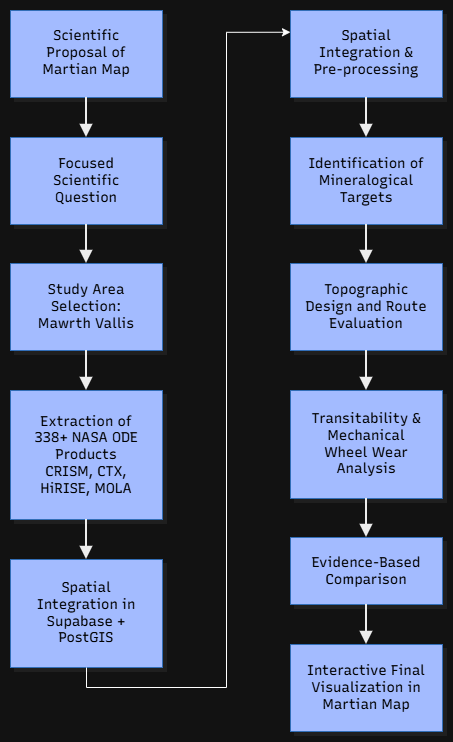

The diagram above was exported from draw.io. Its source (the exported page's mxGraphModel, read from the mxfile embedded in the PNG):
<mxGraphModel dx="1675" dy="918" grid="1" gridSize="10" guides="1" tooltips="1" connect="1" arrows="1" fold="1" page="1" pageScale="1" pageWidth="827" pageHeight="1169" math="0" shadow="0">
  <root>
    <mxCell id="0" />
    <mxCell id="1" parent="0" />
    <UserObject label="" mermaidData="{&#10;  &quot;data&quot;: &quot;graph TD\n    classDef step fill:#1e3a8a,stroke:#60a5fa,stroke-width:1px,color:#fff;\n\n    A[Scientific Proposal of Martian Map]:::step --&gt; B[Focused Scientific Question]:::step\n    B --&gt; C[Study Area Selection: Mawrth Vallis]:::step\n    C --&gt; D[Extraction of 338+ NASA ODE Products &lt;br&gt; CRISM, CTX, HiRISE, MOLA]:::step\n    D --&gt; E[Spatial Integration in Supabase + PostGIS]:::step&quot;,&#10;  &quot;config&quot;: null,&#10;  &quot;version&quot;: &quot;12&quot;&#10;}" id="TsZqQNAhlLHO8ndvMBse-74">
      <mxCell connectable="0" parent="1" style="group;transparentBounds=1;editIcon=1;lockedGroup=0;groupPadding=10;" vertex="1">
        <mxGeometry as="geometry" />
      </mxCell>
    </UserObject>
    <UserObject label="Scientific Proposal of Martian Map" mermaidId="n:A" mermaidBaseStyle="html=1;whiteSpace=wrap;strokeWidth=1;fillColor=#1e3a8a;strokeColor=#60a5fa;fontColor=#fff;fontFamily=Recursive;fontSize=14;shadow=1;shadowColor=#000000;shadowOffsetX=4;shadowOffsetY=4;shadowBlur=0;shadowOpacity=6;" mermaidBaseValue="Scientific Proposal of Martian Map" id="TsZqQNAhlLHO8ndvMBse-75">
      <mxCell parent="TsZqQNAhlLHO8ndvMBse-74" style="html=1;whiteSpace=wrap;strokeWidth=1;fillColor=#1e3a8a;strokeColor=#60a5fa;fontColor=#fff;fontFamily=Recursive;fontSize=14;shadow=1;shadowColor=#000000;shadowOffsetX=4;shadowOffsetY=4;shadowBlur=0;shadowOpacity=6;labelWidth=120;fontSource=https%3A%2F%2Ffonts.googleapis.com%2Fcss%3Ffamily%3DRecursive;" vertex="1">
        <mxGeometry height="87" width="152" x="30" y="30" as="geometry" />
      </mxCell>
    </UserObject>
    <UserObject label="Focused Scientific Question" mermaidId="n:B" mermaidBaseStyle="html=1;whiteSpace=wrap;strokeWidth=1;fillColor=#1e3a8a;strokeColor=#60a5fa;fontColor=#fff;fontFamily=Recursive;fontSize=14;shadow=1;shadowColor=#000000;shadowOffsetX=4;shadowOffsetY=4;shadowBlur=0;shadowOpacity=6;" mermaidBaseValue="Focused Scientific Question" id="TsZqQNAhlLHO8ndvMBse-76">
      <mxCell parent="TsZqQNAhlLHO8ndvMBse-74" style="html=1;whiteSpace=wrap;strokeWidth=1;fillColor=#1e3a8a;strokeColor=#60a5fa;fontColor=#fff;fontFamily=Recursive;fontSize=14;shadow=1;shadowColor=#000000;shadowOffsetX=4;shadowOffsetY=4;shadowBlur=0;shadowOpacity=6;labelWidth=120;fontSource=https%3A%2F%2Ffonts.googleapis.com%2Fcss%3Ffamily%3DRecursive;" vertex="1">
        <mxGeometry height="87" width="152" x="30" y="157" as="geometry" />
      </mxCell>
    </UserObject>
    <UserObject label="Study Area Selection: Mawrth Vallis" mermaidId="n:C" mermaidBaseStyle="html=1;whiteSpace=wrap;strokeWidth=1;fillColor=#1e3a8a;strokeColor=#60a5fa;fontColor=#fff;fontFamily=Recursive;fontSize=14;shadow=1;shadowColor=#000000;shadowOffsetX=4;shadowOffsetY=4;shadowBlur=0;shadowOpacity=6;" mermaidBaseValue="Study Area Selection: Mawrth Vallis" id="TsZqQNAhlLHO8ndvMBse-77">
      <mxCell parent="TsZqQNAhlLHO8ndvMBse-74" style="html=1;whiteSpace=wrap;strokeWidth=1;fillColor=#1e3a8a;strokeColor=#60a5fa;fontColor=#fff;fontFamily=Recursive;fontSize=14;shadow=1;shadowColor=#000000;shadowOffsetX=4;shadowOffsetY=4;shadowBlur=0;shadowOpacity=6;labelWidth=120;fontSource=https%3A%2F%2Ffonts.googleapis.com%2Fcss%3Ffamily%3DRecursive;" vertex="1">
        <mxGeometry height="87" width="152" x="30" y="283" as="geometry" />
      </mxCell>
    </UserObject>
    <UserObject label="Extraction of 338+ NASA ODE Products&#10;CRISM, CTX, HiRISE, MOLA" mermaidId="n:D" mermaidBaseStyle="html=1;whiteSpace=wrap;strokeWidth=1;fillColor=#1e3a8a;strokeColor=#60a5fa;fontColor=#fff;fontFamily=Recursive;fontSize=14;shadow=1;shadowColor=#000000;shadowOffsetX=4;shadowOffsetY=4;shadowBlur=0;shadowOpacity=6;" mermaidBaseValue="Extraction of 338+ NASA ODE Products&#10;CRISM, CTX, HiRISE, MOLA" id="TsZqQNAhlLHO8ndvMBse-78">
      <mxCell parent="TsZqQNAhlLHO8ndvMBse-74" style="html=1;whiteSpace=wrap;strokeWidth=1;fillColor=#1e3a8a;strokeColor=#60a5fa;fontColor=#fff;fontFamily=Recursive;fontSize=14;shadow=1;shadowColor=#000000;shadowOffsetX=4;shadowOffsetY=4;shadowBlur=0;shadowOpacity=6;labelWidth=120;fontSource=https%3A%2F%2Ffonts.googleapis.com%2Fcss%3Ffamily%3DRecursive;" vertex="1">
        <mxGeometry height="129" width="152" x="30" y="410" as="geometry" />
      </mxCell>
    </UserObject>
    <UserObject label="Spatial Integration in Supabase + PostGIS" mermaidId="n:E" mermaidBaseStyle="html=1;whiteSpace=wrap;strokeWidth=1;fillColor=#1e3a8a;strokeColor=#60a5fa;fontColor=#fff;fontFamily=Recursive;fontSize=14;shadow=1;shadowColor=#000000;shadowOffsetX=4;shadowOffsetY=4;shadowBlur=0;shadowOpacity=6;" mermaidBaseValue="Spatial Integration in Supabase + PostGIS" id="TsZqQNAhlLHO8ndvMBse-79">
      <mxCell parent="TsZqQNAhlLHO8ndvMBse-74" style="html=1;whiteSpace=wrap;strokeWidth=1;fillColor=#1e3a8a;strokeColor=#60a5fa;fontColor=#fff;fontFamily=Recursive;fontSize=14;shadow=1;shadowColor=#000000;shadowOffsetX=4;shadowOffsetY=4;shadowBlur=0;shadowOpacity=6;labelWidth=120;fontSource=https%3A%2F%2Ffonts.googleapis.com%2Fcss%3Ffamily%3DRecursive;" vertex="1">
        <mxGeometry height="108" width="152" x="30" y="579" as="geometry" />
      </mxCell>
    </UserObject>
    <UserObject label="" mermaidId="e:A-&gt;B#0" mermaidBaseStyle="edgeStyle=orthogonalEdgeStyle;rounded=1;curved=0;startArrow=none;endArrow=block;endSize=8;jumpStyle=arc;jumpSize=12;strokeColor=#000000;exitX=0.5;exitY=0.99;entryX=0.5;entryY=0;strokeWidth=2;targetPerimeterSpacing=4;" mermaidBaseValue="" id="TsZqQNAhlLHO8ndvMBse-80">
      <mxCell edge="1" parent="TsZqQNAhlLHO8ndvMBse-74" source="TsZqQNAhlLHO8ndvMBse-75" style="edgeStyle=orthogonalEdgeStyle;rounded=1;curved=0;startArrow=none;endArrow=block;endSize=8;jumpStyle=arc;jumpSize=12;strokeColor=#000000;exitX=0.5;exitY=0.99;entryX=0.5;entryY=0;strokeWidth=2;targetPerimeterSpacing=4;" target="TsZqQNAhlLHO8ndvMBse-76">
        <mxGeometry relative="1" as="geometry">
          <Array as="points" />
        </mxGeometry>
      </mxCell>
    </UserObject>
    <UserObject label="" mermaidId="e:B-&gt;C#0" mermaidBaseStyle="edgeStyle=orthogonalEdgeStyle;rounded=1;curved=0;startArrow=none;endArrow=block;endSize=8;jumpStyle=arc;jumpSize=12;strokeColor=#000000;exitX=0.5;exitY=0.99;entryX=0.5;entryY=0;strokeWidth=2;targetPerimeterSpacing=4;" mermaidBaseValue="" id="TsZqQNAhlLHO8ndvMBse-81">
      <mxCell edge="1" parent="TsZqQNAhlLHO8ndvMBse-74" source="TsZqQNAhlLHO8ndvMBse-76" style="edgeStyle=orthogonalEdgeStyle;rounded=1;curved=0;startArrow=none;endArrow=block;endSize=8;jumpStyle=arc;jumpSize=12;strokeColor=#000000;exitX=0.5;exitY=0.99;entryX=0.5;entryY=0;strokeWidth=2;targetPerimeterSpacing=4;" target="TsZqQNAhlLHO8ndvMBse-77">
        <mxGeometry relative="1" as="geometry">
          <Array as="points" />
        </mxGeometry>
      </mxCell>
    </UserObject>
    <UserObject label="" mermaidId="e:C-&gt;D#0" mermaidBaseStyle="edgeStyle=orthogonalEdgeStyle;rounded=1;curved=0;startArrow=none;endArrow=block;endSize=8;jumpStyle=arc;jumpSize=12;strokeColor=#000000;exitX=0.5;exitY=0.99;entryX=0.5;entryY=0;strokeWidth=2;targetPerimeterSpacing=4;" mermaidBaseValue="" id="TsZqQNAhlLHO8ndvMBse-82">
      <mxCell edge="1" parent="TsZqQNAhlLHO8ndvMBse-74" source="TsZqQNAhlLHO8ndvMBse-77" style="edgeStyle=orthogonalEdgeStyle;rounded=1;curved=0;startArrow=none;endArrow=block;endSize=8;jumpStyle=arc;jumpSize=12;strokeColor=#000000;exitX=0.5;exitY=0.99;entryX=0.5;entryY=0;strokeWidth=2;targetPerimeterSpacing=4;" target="TsZqQNAhlLHO8ndvMBse-78">
        <mxGeometry relative="1" as="geometry">
          <Array as="points" />
        </mxGeometry>
      </mxCell>
    </UserObject>
    <UserObject label="" mermaidId="e:D-&gt;E#0" mermaidBaseStyle="edgeStyle=orthogonalEdgeStyle;rounded=1;curved=0;startArrow=none;endArrow=block;endSize=8;jumpStyle=arc;jumpSize=12;strokeColor=#000000;exitX=0.5;exitY=1;entryX=0.5;entryY=0;strokeWidth=2;targetPerimeterSpacing=4;" mermaidBaseValue="" id="TsZqQNAhlLHO8ndvMBse-83">
      <mxCell edge="1" parent="TsZqQNAhlLHO8ndvMBse-74" source="TsZqQNAhlLHO8ndvMBse-78" style="edgeStyle=orthogonalEdgeStyle;rounded=1;curved=0;startArrow=none;endArrow=block;endSize=8;jumpStyle=arc;jumpSize=12;strokeColor=#000000;exitX=0.5;exitY=1;entryX=0.5;entryY=0;strokeWidth=2;targetPerimeterSpacing=4;" target="TsZqQNAhlLHO8ndvMBse-79">
        <mxGeometry relative="1" as="geometry">
          <Array as="points" />
        </mxGeometry>
      </mxCell>
    </UserObject>
    <UserObject label="" mermaidData="{&#10;  &quot;data&quot;: &quot;graph TD\n    classDef step fill:#1e3a8a,stroke:#60a5fa,stroke-width:1px,color:#fff;\n\n    E[Spatial Integration &amp; Pre-processing]:::step --&gt; F[Identification of Mineralogical Targets]:::step\n    F --&gt; G[Topographic Design and Route Evaluation]:::step\n    G --&gt; H[Transitability &amp; Mechanical Wheel Wear Analysis]:::step\n    H --&gt; I[Evidence-Based Comparison]:::step\n    I --&gt; J[Interactive Final Visualization in Martian Map]:::step&quot;,&#10;  &quot;config&quot;: null,&#10;  &quot;version&quot;: &quot;12&quot;&#10;}" id="TsZqQNAhlLHO8ndvMBse-84">
      <mxCell connectable="0" parent="1" style="group;transparentBounds=1;editIcon=1;lockedGroup=0;groupPadding=10;" vertex="1">
        <mxGeometry as="geometry" />
      </mxCell>
    </UserObject>
    <UserObject label="Spatial Integration &amp; Pre-processing" mermaidId="n:E" mermaidBaseStyle="html=1;whiteSpace=wrap;strokeWidth=1;fillColor=#1e3a8a;strokeColor=#60a5fa;fontColor=#fff;fontFamily=Recursive;fontSize=14;shadow=1;shadowColor=#000000;shadowOffsetX=4;shadowOffsetY=4;shadowBlur=0;shadowOpacity=6;" mermaidBaseValue="Spatial Integration &amp; Pre-processing" id="TsZqQNAhlLHO8ndvMBse-85">
      <mxCell parent="TsZqQNAhlLHO8ndvMBse-84" style="html=1;whiteSpace=wrap;strokeWidth=1;fillColor=#1e3a8a;strokeColor=#60a5fa;fontColor=#fff;fontFamily=Recursive;fontSize=14;shadow=1;shadowColor=#000000;shadowOffsetX=4;shadowOffsetY=4;shadowBlur=0;shadowOpacity=6;labelWidth=120;fontSource=https%3A%2F%2Ffonts.googleapis.com%2Fcss%3Ffamily%3DRecursive;" vertex="1">
        <mxGeometry height="87" width="152" x="310" y="30" as="geometry" />
      </mxCell>
    </UserObject>
    <UserObject label="Identification of Mineralogical Targets" mermaidId="n:F" mermaidBaseStyle="html=1;whiteSpace=wrap;strokeWidth=1;fillColor=#1e3a8a;strokeColor=#60a5fa;fontColor=#fff;fontFamily=Recursive;fontSize=14;shadow=1;shadowColor=#000000;shadowOffsetX=4;shadowOffsetY=4;shadowBlur=0;shadowOpacity=6;" mermaidBaseValue="Identification of Mineralogical Targets" id="TsZqQNAhlLHO8ndvMBse-86">
      <mxCell parent="TsZqQNAhlLHO8ndvMBse-84" style="html=1;whiteSpace=wrap;strokeWidth=1;fillColor=#1e3a8a;strokeColor=#60a5fa;fontColor=#fff;fontFamily=Recursive;fontSize=14;shadow=1;shadowColor=#000000;shadowOffsetX=4;shadowOffsetY=4;shadowBlur=0;shadowOpacity=6;labelWidth=120;fontSource=https%3A%2F%2Ffonts.googleapis.com%2Fcss%3Ffamily%3DRecursive;" vertex="1">
        <mxGeometry height="87" width="152" x="310" y="157" as="geometry" />
      </mxCell>
    </UserObject>
    <UserObject label="Topographic Design and Route Evaluation" mermaidId="n:G" mermaidBaseStyle="html=1;whiteSpace=wrap;strokeWidth=1;fillColor=#1e3a8a;strokeColor=#60a5fa;fontColor=#fff;fontFamily=Recursive;fontSize=14;shadow=1;shadowColor=#000000;shadowOffsetX=4;shadowOffsetY=4;shadowBlur=0;shadowOpacity=6;" mermaidBaseValue="Topographic Design and Route Evaluation" id="TsZqQNAhlLHO8ndvMBse-87">
      <mxCell parent="TsZqQNAhlLHO8ndvMBse-84" style="html=1;whiteSpace=wrap;strokeWidth=1;fillColor=#1e3a8a;strokeColor=#60a5fa;fontColor=#fff;fontFamily=Recursive;fontSize=14;shadow=1;shadowColor=#000000;shadowOffsetX=4;shadowOffsetY=4;shadowBlur=0;shadowOpacity=6;labelWidth=120;fontSource=https%3A%2F%2Ffonts.googleapis.com%2Fcss%3Ffamily%3DRecursive;" vertex="1">
        <mxGeometry height="87" width="152" x="310" y="283" as="geometry" />
      </mxCell>
    </UserObject>
    <UserObject label="Transitability &amp; Mechanical Wheel Wear Analysis" mermaidId="n:H" mermaidBaseStyle="html=1;whiteSpace=wrap;strokeWidth=1;fillColor=#1e3a8a;strokeColor=#60a5fa;fontColor=#fff;fontFamily=Recursive;fontSize=14;shadow=1;shadowColor=#000000;shadowOffsetX=4;shadowOffsetY=4;shadowBlur=0;shadowOpacity=6;" mermaidBaseValue="Transitability &amp; Mechanical Wheel Wear Analysis" id="TsZqQNAhlLHO8ndvMBse-88">
      <mxCell parent="TsZqQNAhlLHO8ndvMBse-84" style="html=1;whiteSpace=wrap;strokeWidth=1;fillColor=#1e3a8a;strokeColor=#60a5fa;fontColor=#fff;fontFamily=Recursive;fontSize=14;shadow=1;shadowColor=#000000;shadowOffsetX=4;shadowOffsetY=4;shadowBlur=0;shadowOpacity=6;labelWidth=120;fontSource=https%3A%2F%2Ffonts.googleapis.com%2Fcss%3Ffamily%3DRecursive;" vertex="1">
        <mxGeometry height="108" width="152" x="310" y="410" as="geometry" />
      </mxCell>
    </UserObject>
    <UserObject label="Evidence-Based Comparison" mermaidId="n:I" mermaidBaseStyle="html=1;whiteSpace=wrap;strokeWidth=1;fillColor=#1e3a8a;strokeColor=#60a5fa;fontColor=#fff;fontFamily=Recursive;fontSize=14;shadow=1;shadowColor=#000000;shadowOffsetX=4;shadowOffsetY=4;shadowBlur=0;shadowOpacity=6;" mermaidBaseValue="Evidence-Based Comparison" id="TsZqQNAhlLHO8ndvMBse-89">
      <mxCell parent="TsZqQNAhlLHO8ndvMBse-84" style="html=1;whiteSpace=wrap;strokeWidth=1;fillColor=#1e3a8a;strokeColor=#60a5fa;fontColor=#fff;fontFamily=Recursive;fontSize=14;shadow=1;shadowColor=#000000;shadowOffsetX=4;shadowOffsetY=4;shadowBlur=0;shadowOpacity=6;labelWidth=120;fontSource=https%3A%2F%2Ffonts.googleapis.com%2Fcss%3Ffamily%3DRecursive;" vertex="1">
        <mxGeometry height="67" width="152" x="310" y="557" as="geometry" />
      </mxCell>
    </UserObject>
    <UserObject label="Interactive Final Visualization in Martian Map" mermaidId="n:J" mermaidBaseStyle="html=1;whiteSpace=wrap;strokeWidth=1;fillColor=#1e3a8a;strokeColor=#60a5fa;fontColor=#fff;fontFamily=Recursive;fontSize=14;shadow=1;shadowColor=#000000;shadowOffsetX=4;shadowOffsetY=4;shadowBlur=0;shadowOpacity=6;" mermaidBaseValue="Interactive Final Visualization in Martian Map" id="TsZqQNAhlLHO8ndvMBse-90">
      <mxCell parent="TsZqQNAhlLHO8ndvMBse-84" style="html=1;whiteSpace=wrap;strokeWidth=1;fillColor=#1e3a8a;strokeColor=#60a5fa;fontColor=#fff;fontFamily=Recursive;fontSize=14;shadow=1;shadowColor=#000000;shadowOffsetX=4;shadowOffsetY=4;shadowBlur=0;shadowOpacity=6;labelWidth=120;fontSource=https%3A%2F%2Ffonts.googleapis.com%2Fcss%3Ffamily%3DRecursive;" vertex="1">
        <mxGeometry height="87" width="152" x="310" y="664" as="geometry" />
      </mxCell>
    </UserObject>
    <UserObject label="" mermaidId="e:E-&gt;F#0" mermaidBaseStyle="edgeStyle=orthogonalEdgeStyle;rounded=1;curved=0;startArrow=none;endArrow=block;endSize=8;jumpStyle=arc;jumpSize=12;strokeColor=#000000;exitX=0.5;exitY=0.99;entryX=0.5;entryY=0;strokeWidth=2;targetPerimeterSpacing=4;" mermaidBaseValue="" id="TsZqQNAhlLHO8ndvMBse-91">
      <mxCell edge="1" parent="TsZqQNAhlLHO8ndvMBse-84" source="TsZqQNAhlLHO8ndvMBse-85" style="edgeStyle=orthogonalEdgeStyle;rounded=1;curved=0;startArrow=none;endArrow=block;endSize=8;jumpStyle=arc;jumpSize=12;strokeColor=#000000;exitX=0.5;exitY=0.99;entryX=0.5;entryY=0;strokeWidth=2;targetPerimeterSpacing=4;" target="TsZqQNAhlLHO8ndvMBse-86">
        <mxGeometry relative="1" as="geometry">
          <Array as="points" />
        </mxGeometry>
      </mxCell>
    </UserObject>
    <UserObject label="" mermaidId="e:F-&gt;G#0" mermaidBaseStyle="edgeStyle=orthogonalEdgeStyle;rounded=1;curved=0;startArrow=none;endArrow=block;endSize=8;jumpStyle=arc;jumpSize=12;strokeColor=#000000;exitX=0.5;exitY=0.99;entryX=0.5;entryY=0;strokeWidth=2;targetPerimeterSpacing=4;" mermaidBaseValue="" id="TsZqQNAhlLHO8ndvMBse-92">
      <mxCell edge="1" parent="TsZqQNAhlLHO8ndvMBse-84" source="TsZqQNAhlLHO8ndvMBse-86" style="edgeStyle=orthogonalEdgeStyle;rounded=1;curved=0;startArrow=none;endArrow=block;endSize=8;jumpStyle=arc;jumpSize=12;strokeColor=#000000;exitX=0.5;exitY=0.99;entryX=0.5;entryY=0;strokeWidth=2;targetPerimeterSpacing=4;" target="TsZqQNAhlLHO8ndvMBse-87">
        <mxGeometry relative="1" as="geometry">
          <Array as="points" />
        </mxGeometry>
      </mxCell>
    </UserObject>
    <UserObject label="" mermaidId="e:G-&gt;H#0" mermaidBaseStyle="edgeStyle=orthogonalEdgeStyle;rounded=1;curved=0;startArrow=none;endArrow=block;endSize=8;jumpStyle=arc;jumpSize=12;strokeColor=#000000;exitX=0.5;exitY=0.99;entryX=0.5;entryY=0;strokeWidth=2;targetPerimeterSpacing=4;" mermaidBaseValue="" id="TsZqQNAhlLHO8ndvMBse-93">
      <mxCell edge="1" parent="TsZqQNAhlLHO8ndvMBse-84" source="TsZqQNAhlLHO8ndvMBse-87" style="edgeStyle=orthogonalEdgeStyle;rounded=1;curved=0;startArrow=none;endArrow=block;endSize=8;jumpStyle=arc;jumpSize=12;strokeColor=#000000;exitX=0.5;exitY=0.99;entryX=0.5;entryY=0;strokeWidth=2;targetPerimeterSpacing=4;" target="TsZqQNAhlLHO8ndvMBse-88">
        <mxGeometry relative="1" as="geometry">
          <Array as="points" />
        </mxGeometry>
      </mxCell>
    </UserObject>
    <UserObject label="" mermaidId="e:H-&gt;I#0" mermaidBaseStyle="edgeStyle=orthogonalEdgeStyle;rounded=1;curved=0;startArrow=none;endArrow=block;endSize=8;jumpStyle=arc;jumpSize=12;strokeColor=#000000;exitX=0.5;exitY=0.99;entryX=0.5;entryY=0;strokeWidth=2;targetPerimeterSpacing=4;" mermaidBaseValue="" id="TsZqQNAhlLHO8ndvMBse-94">
      <mxCell edge="1" parent="TsZqQNAhlLHO8ndvMBse-84" source="TsZqQNAhlLHO8ndvMBse-88" style="edgeStyle=orthogonalEdgeStyle;rounded=1;curved=0;startArrow=none;endArrow=block;endSize=8;jumpStyle=arc;jumpSize=12;strokeColor=#000000;exitX=0.5;exitY=0.99;entryX=0.5;entryY=0;strokeWidth=2;targetPerimeterSpacing=4;" target="TsZqQNAhlLHO8ndvMBse-89">
        <mxGeometry relative="1" as="geometry">
          <Array as="points" />
        </mxGeometry>
      </mxCell>
    </UserObject>
    <UserObject label="" mermaidId="e:I-&gt;J#0" mermaidBaseStyle="edgeStyle=orthogonalEdgeStyle;rounded=1;curved=0;startArrow=none;endArrow=block;endSize=8;jumpStyle=arc;jumpSize=12;strokeColor=#000000;exitX=0.5;exitY=1;entryX=0.5;entryY=0;strokeWidth=2;targetPerimeterSpacing=4;" mermaidBaseValue="" id="TsZqQNAhlLHO8ndvMBse-95">
      <mxCell edge="1" parent="TsZqQNAhlLHO8ndvMBse-84" source="TsZqQNAhlLHO8ndvMBse-89" style="edgeStyle=orthogonalEdgeStyle;rounded=1;curved=0;startArrow=none;endArrow=block;endSize=8;jumpStyle=arc;jumpSize=12;strokeColor=#000000;exitX=0.5;exitY=1;entryX=0.5;entryY=0;strokeWidth=2;targetPerimeterSpacing=4;" target="TsZqQNAhlLHO8ndvMBse-90">
        <mxGeometry relative="1" as="geometry">
          <Array as="points" />
        </mxGeometry>
      </mxCell>
    </UserObject>
    <mxCell id="TsZqQNAhlLHO8ndvMBse-96" edge="1" parent="1" source="TsZqQNAhlLHO8ndvMBse-79" style="edgeStyle=orthogonalEdgeStyle;rounded=0;orthogonalLoop=1;jettySize=auto;html=1;exitX=0.5;exitY=1;exitDx=0;exitDy=0;entryX=0;entryY=0.25;entryDx=0;entryDy=0;defaultLabelBackgroundColor=page;labelPadding=0 4;" target="TsZqQNAhlLHO8ndvMBse-85">
      <mxGeometry relative="1" as="geometry" />
    </mxCell>
  </root>
</mxGraphModel>